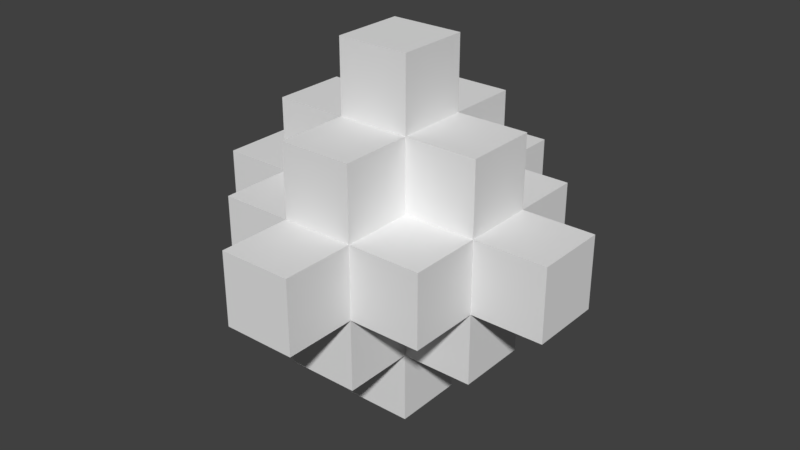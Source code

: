 # Source: Spike.blend  (saved by Blender 2.79.0; exported with 4.5.12 LTS)
import bpy
from mathutils import Matrix  # noqa: F401  (used for matrix-valued properties, if any)

bpy.ops.wm.read_factory_settings(use_empty=True)
scene = bpy.context.scene
scene.name = 'Scene'

# ---- collections
col_collection_1 = bpy.data.collections.new('Collection 1'); scene.collection.children.link(col_collection_1)

# ---- world
world_world = bpy.data.worlds.new('World'); scene.world = world_world
world_world.color = (0.05088, 0.05088, 0.05088)
world_world.use_sun_shadow = False
world_world.sun_shadow_jitter_overblur = 0.0
world_world.cycles.sampling_method = 'MANUAL'

# ---- meshes
me_spike_001 = bpy.data.meshes.new('Spike.001')
me_spike_001.from_pydata([(-0.05, -0.05, -0.25), (-0.05, -0.05, -0.15), (-0.05, 0.05, -0.15), (-0.05, 0.05, -0.25), (-0.05, -0.15, -0.15), (-0.05, -0.15, -0.05), (-0.05, -0.05, -0.05), (-0.05, -0.05, -0.15), (-0.15, -0.05, -0.15), (-0.15, -0.05, -0.05), (-0.15, 0.05, -0.05), (-0.15, 0.05, -0.15), (-0.05, 0.05, -0.15), (-0.05, 0.05, -0.05), (-0.05, 0.15, -0.05), (-0.05, 0.15, -0.15), (-0.05, -0.25, -0.05), (-0.05, -0.25, 0.05), (-0.05, -0.15, 0.05), (-0.05, -0.15, -0.05), (-0.15, -0.15, -0.05), (-0.15, -0.15, 0.05), (-0.15, -0.05, 0.05), (-0.15, -0.05, -0.05), (-0.25, -0.05, -0.05), (-0.25, -0.05, 0.05), (-0.25, 0.05, 0.05), (-0.25, 0.05, -0.05), (-0.15, 0.05, -0.05), (-0.15, 0.05, 0.05), (-0.15, 0.15, 0.05), (-0.15, 0.15, -0.05), (-0.05, 0.15, -0.05), (-0.05, 0.15, 0.05), (-0.05, 0.25, 0.05), (-0.05, 0.25, -0.05), (-0.05, -0.15, 0.05), (-0.05, -0.15, 0.15), (-0.05, -0.05, 0.15), (-0.05, -0.05, 0.05), (-0.15, -0.05, 0.05), (-0.15, -0.05, 0.15), (-0.15, 0.05, 0.15), (-0.15, 0.05, 0.05), (-0.05, 0.05, 0.05), (-0.05, 0.05, 0.15), (-0.05, 0.15, 0.15), (-0.05, 0.15, 0.05), (-0.05, -0.05, 0.15), (-0.05, -0.05, 0.25), (-0.05, 0.05, 0.25), (-0.05, 0.05, 0.15), (0.05, -0.05, -0.25), (0.05, 0.05, -0.25), (0.05, 0.05, -0.15), (0.05, -0.05, -0.15), (0.05, -0.15, -0.15), (0.05, -0.05, -0.15), (0.05, -0.05, -0.05), (0.05, -0.15, -0.05), (0.15, -0.05, -0.15), (0.15, 0.05, -0.15), (0.15, 0.05, -0.05), (0.15, -0.05, -0.05), (0.05, 0.05, -0.15), (0.05, 0.15, -0.15), (0.05, 0.15, -0.05), (0.05, 0.05, -0.05), (0.05, -0.25, -0.05), (0.05, -0.15, -0.05), (0.05, -0.15, 0.05), (0.05, -0.25, 0.05), (0.15, -0.15, -0.05), (0.15, -0.05, -0.05), (0.15, -0.05, 0.05), (0.15, -0.15, 0.05), (0.25, -0.05, -0.05), (0.25, 0.05, -0.05), (0.25, 0.05, 0.05), (0.25, -0.05, 0.05), (0.15, 0.05, -0.05), (0.15, 0.15, -0.05), (0.15, 0.15, 0.05), (0.15, 0.05, 0.05), (0.05, 0.15, -0.05), (0.05, 0.25, -0.05), (0.05, 0.25, 0.05), (0.05, 0.15, 0.05), (0.05, -0.15, 0.05), (0.05, -0.05, 0.05), (0.05, -0.05, 0.15), (0.05, -0.15, 0.15), (0.15, -0.05, 0.05), (0.15, 0.05, 0.05), (0.15, 0.05, 0.15), (0.15, -0.05, 0.15), (0.05, 0.05, 0.05), (0.05, 0.15, 0.05), (0.05, 0.15, 0.15), (0.05, 0.05, 0.15), (0.05, -0.05, 0.15), (0.05, 0.05, 0.15), (0.05, 0.05, 0.25), (0.05, -0.05, 0.25), (-0.05, -0.05, -0.25), (0.05, -0.05, -0.25), (0.05, -0.05, -0.15), (-0.05, -0.05, -0.15), (-0.05, -0.15, -0.15), (0.05, -0.15, -0.15), (0.05, -0.15, -0.05), (-0.05, -0.15, -0.05), (-0.15, -0.05, -0.15), (-0.05, -0.05, -0.15), (-0.05, -0.05, -0.05), (-0.15, -0.05, -0.05), (0.05, -0.05, -0.15), (0.15, -0.05, -0.15), (0.15, -0.05, -0.05), (0.05, -0.05, -0.05), (-0.05, -0.25, -0.05), (0.05, -0.25, -0.05), (0.05, -0.25, 0.05), (-0.05, -0.25, 0.05), (-0.15, -0.15, -0.05), (-0.05, -0.15, -0.05), (-0.05, -0.15, 0.05), (-0.15, -0.15, 0.05), (0.05, -0.15, -0.05), (0.15, -0.15, -0.05), (0.15, -0.15, 0.05), (0.05, -0.15, 0.05), (-0.25, -0.05, -0.05), (-0.15, -0.05, -0.05), (-0.15, -0.05, 0.05), (-0.25, -0.05, 0.05), (0.15, -0.05, -0.05), (0.25, -0.05, -0.05), (0.25, -0.05, 0.05), (0.15, -0.05, 0.05), (-0.05, -0.15, 0.05), (0.05, -0.15, 0.05), (0.05, -0.15, 0.15), (-0.05, -0.15, 0.15), (-0.15, -0.05, 0.05), (-0.05, -0.05, 0.05), (-0.05, -0.05, 0.15), (-0.15, -0.05, 0.15), (0.05, -0.05, 0.05), (0.15, -0.05, 0.05), (0.15, -0.05, 0.15), (0.05, -0.05, 0.15), (-0.05, -0.05, 0.15), (0.05, -0.05, 0.15), (0.05, -0.05, 0.25), (-0.05, -0.05, 0.25), (-0.05, 0.05, -0.25), (-0.05, 0.05, -0.15), (0.05, 0.05, -0.15), (0.05, 0.05, -0.25), (-0.15, 0.05, -0.15), (-0.15, 0.05, -0.05), (-0.05, 0.05, -0.05), (-0.05, 0.05, -0.15), (0.05, 0.05, -0.15), (0.05, 0.05, -0.05), (0.15, 0.05, -0.05), (0.15, 0.05, -0.15), (-0.05, 0.15, -0.15), (-0.05, 0.15, -0.05), (0.05, 0.15, -0.05), (0.05, 0.15, -0.15), (-0.25, 0.05, -0.05), (-0.25, 0.05, 0.05), (-0.15, 0.05, 0.05), (-0.15, 0.05, -0.05), (0.15, 0.05, -0.05), (0.15, 0.05, 0.05), (0.25, 0.05, 0.05), (0.25, 0.05, -0.05), (-0.15, 0.15, -0.05), (-0.15, 0.15, 0.05), (-0.05, 0.15, 0.05), (-0.05, 0.15, -0.05), (0.05, 0.15, -0.05), (0.05, 0.15, 0.05), (0.15, 0.15, 0.05), (0.15, 0.15, -0.05), (-0.05, 0.25, -0.05), (-0.05, 0.25, 0.05), (0.05, 0.25, 0.05), (0.05, 0.25, -0.05), (-0.15, 0.05, 0.05), (-0.15, 0.05, 0.15), (-0.05, 0.05, 0.15), (-0.05, 0.05, 0.05), (0.05, 0.05, 0.05), (0.05, 0.05, 0.15), (0.15, 0.05, 0.15), (0.15, 0.05, 0.05), (-0.05, 0.15, 0.05), (-0.05, 0.15, 0.15), (0.05, 0.15, 0.15), (0.05, 0.15, 0.05), (-0.05, 0.05, 0.15), (-0.05, 0.05, 0.25), (0.05, 0.05, 0.25), (0.05, 0.05, 0.15), (-0.05, -0.05, -0.25), (-0.05, 0.05, -0.25), (0.05, 0.05, -0.25), (0.05, -0.05, -0.25), (-0.05, -0.15, -0.15), (-0.05, -0.05, -0.15), (0.05, -0.05, -0.15), (0.05, -0.15, -0.15), (-0.15, -0.05, -0.15), (-0.15, 0.05, -0.15), (-0.05, 0.05, -0.15), (-0.05, -0.05, -0.15), (0.05, -0.05, -0.15), (0.05, 0.05, -0.15), (0.15, 0.05, -0.15), (0.15, -0.05, -0.15), (-0.05, 0.05, -0.15), (-0.05, 0.15, -0.15), (0.05, 0.15, -0.15), (0.05, 0.05, -0.15), (-0.05, -0.25, -0.05), (-0.05, -0.15, -0.05), (0.05, -0.15, -0.05), (0.05, -0.25, -0.05), (-0.15, -0.15, -0.05), (-0.15, -0.05, -0.05), (-0.05, -0.05, -0.05), (-0.05, -0.15, -0.05), (0.05, -0.15, -0.05), (0.05, -0.05, -0.05), (0.15, -0.05, -0.05), (0.15, -0.15, -0.05), (-0.25, -0.05, -0.05), (-0.25, 0.05, -0.05), (-0.15, 0.05, -0.05), (-0.15, -0.05, -0.05), (0.15, -0.05, -0.05), (0.15, 0.05, -0.05), (0.25, 0.05, -0.05), (0.25, -0.05, -0.05), (-0.15, 0.05, -0.05), (-0.15, 0.15, -0.05), (-0.05, 0.15, -0.05), (-0.05, 0.05, -0.05), (0.05, 0.05, -0.05), (0.05, 0.15, -0.05), (0.15, 0.15, -0.05), (0.15, 0.05, -0.05), (-0.05, 0.15, -0.05), (-0.05, 0.25, -0.05), (0.05, 0.25, -0.05), (0.05, 0.15, -0.05), (-0.05, -0.25, 0.05), (0.05, -0.25, 0.05), (0.05, -0.15, 0.05), (-0.05, -0.15, 0.05), (-0.15, -0.15, 0.05), (-0.05, -0.15, 0.05), (-0.05, -0.05, 0.05), (-0.15, -0.05, 0.05), (0.05, -0.15, 0.05), (0.15, -0.15, 0.05), (0.15, -0.05, 0.05), (0.05, -0.05, 0.05), (-0.25, -0.05, 0.05), (-0.15, -0.05, 0.05), (-0.15, 0.05, 0.05), (-0.25, 0.05, 0.05), (0.15, -0.05, 0.05), (0.25, -0.05, 0.05), (0.25, 0.05, 0.05), (0.15, 0.05, 0.05), (-0.15, 0.05, 0.05), (-0.05, 0.05, 0.05), (-0.05, 0.15, 0.05), (-0.15, 0.15, 0.05), (0.05, 0.05, 0.05), (0.15, 0.05, 0.05), (0.15, 0.15, 0.05), (0.05, 0.15, 0.05), (-0.05, 0.15, 0.05), (0.05, 0.15, 0.05), (0.05, 0.25, 0.05), (-0.05, 0.25, 0.05), (-0.05, -0.15, 0.15), (0.05, -0.15, 0.15), (0.05, -0.05, 0.15), (-0.05, -0.05, 0.15), (-0.15, -0.05, 0.15), (-0.05, -0.05, 0.15), (-0.05, 0.05, 0.15), (-0.15, 0.05, 0.15), (0.05, -0.05, 0.15), (0.15, -0.05, 0.15), (0.15, 0.05, 0.15), (0.05, 0.05, 0.15), (-0.05, 0.05, 0.15), (0.05, 0.05, 0.15), (0.05, 0.15, 0.15), (-0.05, 0.15, 0.15), (-0.05, -0.05, 0.25), (0.05, -0.05, 0.25), (0.05, 0.05, 0.25), (-0.05, 0.05, 0.25)], [], [(0, 1, 2, 3), (4, 5, 6, 7), (8, 9, 10, 11), (12, 13, 14, 15), (16, 17, 18, 19), (20, 21, 22, 23), (24, 25, 26, 27), (28, 29, 30, 31), (32, 33, 34, 35), (36, 37, 38, 39), (40, 41, 42, 43), (44, 45, 46, 47), (48, 49, 50, 51), (52, 53, 54, 55), (56, 57, 58, 59), (60, 61, 62, 63), (64, 65, 66, 67), (68, 69, 70, 71), (72, 73, 74, 75), (76, 77, 78, 79), (80, 81, 82, 83), (84, 85, 86, 87), (88, 89, 90, 91), (92, 93, 94, 95), (96, 97, 98, 99), (100, 101, 102, 103), (104, 105, 106, 107), (108, 109, 110, 111), (112, 113, 114, 115), (116, 117, 118, 119), (120, 121, 122, 123), (124, 125, 126, 127), (128, 129, 130, 131), (132, 133, 134, 135), (136, 137, 138, 139), (140, 141, 142, 143), (144, 145, 146, 147), (148, 149, 150, 151), (152, 153, 154, 155), (156, 157, 158, 159), (160, 161, 162, 163), (164, 165, 166, 167), (168, 169, 170, 171), (172, 173, 174, 175), (176, 177, 178, 179), (180, 181, 182, 183), (184, 185, 186, 187), (188, 189, 190, 191), (192, 193, 194, 195), (196, 197, 198, 199), (200, 201, 202, 203), (204, 205, 206, 207), (208, 209, 210, 211), (212, 213, 214, 215), (216, 217, 218, 219), (220, 221, 222, 223), (224, 225, 226, 227), (228, 229, 230, 231), (232, 233, 234, 235), (236, 237, 238, 239), (240, 241, 242, 243), (244, 245, 246, 247), (248, 249, 250, 251), (252, 253, 254, 255), (256, 257, 258, 259), (260, 261, 262, 263), (264, 265, 266, 267), (268, 269, 270, 271), (272, 273, 274, 275), (276, 277, 278, 279), (280, 281, 282, 283), (284, 285, 286, 287), (288, 289, 290, 291), (292, 293, 294, 295), (296, 297, 298, 299), (300, 301, 302, 303), (304, 305, 306, 307), (308, 309, 310, 311)])
_ca = me_spike_001.color_attributes.new('Col', 'BYTE_COLOR', 'CORNER')
_ca.data.foreach_set('color', [0.05781, 0.05781, 0.05781, 1.0, 0.05781, 0.05781, 0.05781, 1.0, 0.05781, 0.05781, 0.05781, 1.0, 0.05781, 0.05781, 0.05781, 1.0, 0.05781, 0.05781, 0.05781, 1.0, 0.05781, 0.05781, 0.05781, 1.0, 0.05781, 0.05781, 0.05781, 1.0, 0.05781, 0.05781, 0.05781, 1.0, 0.05781, 0.05781, 0.05781, 1.0, 0.05781, 0.05781, 0.05781, 1.0, 0.05781, 0.05781, 0.05781, 1.0, 0.05781, 0.05781, 0.05781, 1.0, 0.05781, 0.05781, 0.05781, 1.0, 0.05781, 0.05781, 0.05781, 1.0, 0.05781, 0.05781, 0.05781, 1.0, 0.05781, 0.05781, 0.05781, 1.0, 0.05781, 0.05781, 0.05781, 1.0, 0.05781, 0.05781, 0.05781, 1.0, 0.05781, 0.05781, 0.05781, 1.0, 0.05781, 0.05781, 0.05781, 1.0, 0.05781, 0.05781, 0.05781, 1.0, 0.05781, 0.05781, 0.05781, 1.0, 0.05781, 0.05781, 0.05781, 1.0, 0.05781, 0.05781, 0.05781, 1.0, 0.05781, 0.05781, 0.05781, 1.0, 0.05781, 0.05781, 0.05781, 1.0, 0.05781, 0.05781, 0.05781, 1.0, 0.05781, 0.05781, 0.05781, 1.0, 0.05781, 0.05781, 0.05781, 1.0, 0.05781, 0.05781, 0.05781, 1.0, 0.05781, 0.05781, 0.05781, 1.0, 0.05781, 0.05781, 0.05781, 1.0, 0.05781, 0.05781, 0.05781, 1.0, 0.05781, 0.05781, 0.05781, 1.0, 0.05781, 0.05781, 0.05781, 1.0, 0.05781, 0.05781, 0.05781, 1.0, 0.05781, 0.05781, 0.05781, 1.0, 0.05781, 0.05781, 0.05781, 1.0, 0.05781, 0.05781, 0.05781, 1.0, 0.05781, 0.05781, 0.05781, 1.0, 0.05781, 0.05781, 0.05781, 1.0, 0.05781, 0.05781, 0.05781, 1.0, 0.05781, 0.05781, 0.05781, 1.0, 0.05781, 0.05781, 0.05781, 1.0, 0.05781, 0.05781, 0.05781, 1.0, 0.05781, 0.05781, 0.05781, 1.0, 0.05781, 0.05781, 0.05781, 1.0, 0.05781, 0.05781, 0.05781, 1.0, 0.05781, 0.05781, 0.05781, 1.0, 0.05781, 0.05781, 0.05781, 1.0, 0.05781, 0.05781, 0.05781, 1.0, 0.05781, 0.05781, 0.05781, 1.0, 0.05781, 0.05781, 0.05781, 1.0, 0.05781, 0.05781, 0.05781, 1.0, 0.05781, 0.05781, 0.05781, 1.0, 0.05781, 0.05781, 0.05781, 1.0, 0.05781, 0.05781, 0.05781, 1.0, 0.05781, 0.05781, 0.05781, 1.0, 0.05781, 0.05781, 0.05781, 1.0, 0.05781, 0.05781, 0.05781, 1.0, 0.05781, 0.05781, 0.05781, 1.0, 0.05781, 0.05781, 0.05781, 1.0, 0.05781, 0.05781, 0.05781, 1.0, 0.05781, 0.05781, 0.05781, 1.0, 0.05781, 0.05781, 0.05781, 1.0, 0.05781, 0.05781, 0.05781, 1.0, 0.05781, 0.05781, 0.05781, 1.0, 0.05781, 0.05781, 0.05781, 1.0, 0.05781, 0.05781, 0.05781, 1.0, 0.05781, 0.05781, 0.05781, 1.0, 0.05781, 0.05781, 0.05781, 1.0, 0.05781, 0.05781, 0.05781, 1.0, 0.05781, 0.05781, 0.05781, 1.0, 0.05781, 0.05781, 0.05781, 1.0, 0.05781, 0.05781, 0.05781, 1.0, 0.05781, 0.05781, 0.05781, 1.0, 0.05781, 0.05781, 0.05781, 1.0, 0.05781, 0.05781, 0.05781, 1.0, 0.05781, 0.05781, 0.05781, 1.0, 0.05781, 0.05781, 0.05781, 1.0, 0.05781, 0.05781, 0.05781, 1.0, 0.05781, 0.05781, 0.05781, 1.0, 0.05781, 0.05781, 0.05781, 1.0, 0.05781, 0.05781, 0.05781, 1.0, 0.05781, 0.05781, 0.05781, 1.0, 0.05781, 0.05781, 0.05781, 1.0, 0.05781, 0.05781, 0.05781, 1.0, 0.05781, 0.05781, 0.05781, 1.0, 0.05781, 0.05781, 0.05781, 1.0, 0.05781, 0.05781, 0.05781, 1.0, 0.05781, 0.05781, 0.05781, 1.0, 0.05781, 0.05781, 0.05781, 1.0, 0.05781, 0.05781, 0.05781, 1.0, 0.05781, 0.05781, 0.05781, 1.0, 0.05781, 0.05781, 0.05781, 1.0, 0.05781, 0.05781, 0.05781, 1.0, 0.05781, 0.05781, 0.05781, 1.0, 0.05781, 0.05781, 0.05781, 1.0, 0.05781, 0.05781, 0.05781, 1.0, 0.05781, 0.05781, 0.05781, 1.0, 0.05781, 0.05781, 0.05781, 1.0, 0.05781, 0.05781, 0.05781, 1.0, 0.05781, 0.05781, 0.05781, 1.0, 0.05781, 0.05781, 0.05781, 1.0, 0.05781, 0.05781, 0.05781, 1.0, 0.05781, 0.05781, 0.05781, 1.0, 0.05781, 0.05781, 0.05781, 1.0, 0.05781, 0.05781, 0.05781, 1.0, 0.05781, 0.05781, 0.05781, 1.0, 0.05781, 0.05781, 0.05781, 1.0, 0.05781, 0.05781, 0.05781, 1.0, 0.05781, 0.05781, 0.05781, 1.0, 0.05781, 0.05781, 0.05781, 1.0, 0.05781, 0.05781, 0.05781, 1.0, 0.05781, 0.05781, 0.05781, 1.0, 0.05781, 0.05781, 0.05781, 1.0, 0.05781, 0.05781, 0.05781, 1.0, 0.05781, 0.05781, 0.05781, 1.0, 0.05781, 0.05781, 0.05781, 1.0, 0.05781, 0.05781, 0.05781, 1.0, 0.05781, 0.05781, 0.05781, 1.0, 0.05781, 0.05781, 0.05781, 1.0, 0.05781, 0.05781, 0.05781, 1.0, 0.05781, 0.05781, 0.05781, 1.0, 0.05781, 0.05781, 0.05781, 1.0, 0.05781, 0.05781, 0.05781, 1.0, 0.05781, 0.05781, 0.05781, 1.0, 0.05781, 0.05781, 0.05781, 1.0, 0.05781, 0.05781, 0.05781, 1.0, 0.05781, 0.05781, 0.05781, 1.0, 0.05781, 0.05781, 0.05781, 1.0, 0.05781, 0.05781, 0.05781, 1.0, 0.05781, 0.05781, 0.05781, 1.0, 0.05781, 0.05781, 0.05781, 1.0, 0.05781, 0.05781, 0.05781, 1.0, 0.05781, 0.05781, 0.05781, 1.0, 0.05781, 0.05781, 0.05781, 1.0, 0.05781, 0.05781, 0.05781, 1.0, 0.05781, 0.05781, 0.05781, 1.0, 0.05781, 0.05781, 0.05781, 1.0, 0.05781, 0.05781, 0.05781, 1.0, 0.05781, 0.05781, 0.05781, 1.0, 0.05781, 0.05781, 0.05781, 1.0, 0.05781, 0.05781, 0.05781, 1.0, 0.05781, 0.05781, 0.05781, 1.0, 0.05781, 0.05781, 0.05781, 1.0, 0.05781, 0.05781, 0.05781, 1.0, 0.05781, 0.05781, 0.05781, 1.0, 0.05781, 0.05781, 0.05781, 1.0, 0.05781, 0.05781, 0.05781, 1.0, 0.05781, 0.05781, 0.05781, 1.0, 0.05781, 0.05781, 0.05781, 1.0, 0.05781, 0.05781, 0.05781, 1.0, 0.05781, 0.05781, 0.05781, 1.0, 0.05781, 0.05781, 0.05781, 1.0, 0.05781, 0.05781, 0.05781, 1.0, 0.05781, 0.05781, 0.05781, 1.0, 0.05781, 0.05781, 0.05781, 1.0, 0.05781, 0.05781, 0.05781, 1.0, 0.05781, 0.05781, 0.05781, 1.0, 0.05781, 0.05781, 0.05781, 1.0, 0.05781, 0.05781, 0.05781, 1.0, 0.05781, 0.05781, 0.05781, 1.0, 0.05781, 0.05781, 0.05781, 1.0, 0.05781, 0.05781, 0.05781, 1.0, 0.05781, 0.05781, 0.05781, 1.0, 0.05781, 0.05781, 0.05781, 1.0, 0.05781, 0.05781, 0.05781, 1.0, 0.05781, 0.05781, 0.05781, 1.0, 0.05781, 0.05781, 0.05781, 1.0, 0.05781, 0.05781, 0.05781, 1.0, 0.05781, 0.05781, 0.05781, 1.0, 0.05781, 0.05781, 0.05781, 1.0, 0.05781, 0.05781, 0.05781, 1.0, 0.05781, 0.05781, 0.05781, 1.0, 0.05781, 0.05781, 0.05781, 1.0, 0.05781, 0.05781, 0.05781, 1.0, 0.05781, 0.05781, 0.05781, 1.0, 0.05781, 0.05781, 0.05781, 1.0, 0.05781, 0.05781, 0.05781, 1.0, 0.05781, 0.05781, 0.05781, 1.0, 0.05781, 0.05781, 0.05781, 1.0, 0.05781, 0.05781, 0.05781, 1.0, 0.05781, 0.05781, 0.05781, 1.0, 0.05781, 0.05781, 0.05781, 1.0, 0.05781, 0.05781, 0.05781, 1.0, 0.05781, 0.05781, 0.05781, 1.0, 0.05781, 0.05781, 0.05781, 1.0, 0.05781, 0.05781, 0.05781, 1.0, 0.05781, 0.05781, 0.05781, 1.0, 0.05781, 0.05781, 0.05781, 1.0, 0.05781, 0.05781, 0.05781, 1.0, 0.05781, 0.05781, 0.05781, 1.0, 0.05781, 0.05781, 0.05781, 1.0, 0.05781, 0.05781, 0.05781, 1.0, 0.05781, 0.05781, 0.05781, 1.0, 0.05781, 0.05781, 0.05781, 1.0, 0.05781, 0.05781, 0.05781, 1.0, 0.05781, 0.05781, 0.05781, 1.0, 0.05781, 0.05781, 0.05781, 1.0, 0.05781, 0.05781, 0.05781, 1.0, 0.05781, 0.05781, 0.05781, 1.0, 0.05781, 0.05781, 0.05781, 1.0, 0.05781, 0.05781, 0.05781, 1.0, 0.05781, 0.05781, 0.05781, 1.0, 0.05781, 0.05781, 0.05781, 1.0, 0.05781, 0.05781, 0.05781, 1.0, 0.05781, 0.05781, 0.05781, 1.0, 0.05781, 0.05781, 0.05781, 1.0, 0.05781, 0.05781, 0.05781, 1.0, 0.05781, 0.05781, 0.05781, 1.0, 0.05781, 0.05781, 0.05781, 1.0, 0.05781, 0.05781, 0.05781, 1.0, 0.05781, 0.05781, 0.05781, 1.0, 0.05781, 0.05781, 0.05781, 1.0, 0.05781, 0.05781, 0.05781, 1.0, 0.05781, 0.05781, 0.05781, 1.0, 0.05781, 0.05781, 0.05781, 1.0, 0.05781, 0.05781, 0.05781, 1.0, 0.05781, 0.05781, 0.05781, 1.0, 0.05781, 0.05781, 0.05781, 1.0, 0.05781, 0.05781, 0.05781, 1.0, 0.05781, 0.05781, 0.05781, 1.0, 0.05781, 0.05781, 0.05781, 1.0, 0.05781, 0.05781, 0.05781, 1.0, 0.05781, 0.05781, 0.05781, 1.0, 0.05781, 0.05781, 0.05781, 1.0, 0.05781, 0.05781, 0.05781, 1.0, 0.05781, 0.05781, 0.05781, 1.0, 0.05781, 0.05781, 0.05781, 1.0, 0.05781, 0.05781, 0.05781, 1.0, 0.05781, 0.05781, 0.05781, 1.0, 0.05781, 0.05781, 0.05781, 1.0, 0.05781, 0.05781, 0.05781, 1.0, 0.05781, 0.05781, 0.05781, 1.0, 0.05781, 0.05781, 0.05781, 1.0, 0.05781, 0.05781, 0.05781, 1.0, 0.05781, 0.05781, 0.05781, 1.0, 0.05781, 0.05781, 0.05781, 1.0, 0.05781, 0.05781, 0.05781, 1.0, 0.05781, 0.05781, 0.05781, 1.0, 0.05781, 0.05781, 0.05781, 1.0, 0.05781, 0.05781, 0.05781, 1.0, 0.05781, 0.05781, 0.05781, 1.0, 0.05781, 0.05781, 0.05781, 1.0, 0.05781, 0.05781, 0.05781, 1.0, 0.05781, 0.05781, 0.05781, 1.0, 0.05781, 0.05781, 0.05781, 1.0, 0.05781, 0.05781, 0.05781, 1.0, 0.05781, 0.05781, 0.05781, 1.0, 0.05781, 0.05781, 0.05781, 1.0, 0.05781, 0.05781, 0.05781, 1.0, 0.05781, 0.05781, 0.05781, 1.0, 0.05781, 0.05781, 0.05781, 1.0, 0.05781, 0.05781, 0.05781, 1.0, 0.05781, 0.05781, 0.05781, 1.0, 0.05781, 0.05781, 0.05781, 1.0, 0.05781, 0.05781, 0.05781, 1.0, 0.05781, 0.05781, 0.05781, 1.0, 0.05781, 0.05781, 0.05781, 1.0, 0.05781, 0.05781, 0.05781, 1.0, 0.05781, 0.05781, 0.05781, 1.0, 0.05781, 0.05781, 0.05781, 1.0, 0.05781, 0.05781, 0.05781, 1.0, 0.05781, 0.05781, 0.05781, 1.0, 0.05781, 0.05781, 0.05781, 1.0, 0.05781, 0.05781, 0.05781, 1.0, 0.05781, 0.05781, 0.05781, 1.0, 0.05781, 0.05781, 0.05781, 1.0, 0.05781, 0.05781, 0.05781, 1.0, 0.05781, 0.05781, 0.05781, 1.0, 0.05781, 0.05781, 0.05781, 1.0, 0.05781, 0.05781, 0.05781, 1.0, 0.05781, 0.05781, 0.05781, 1.0, 0.05781, 0.05781, 0.05781, 1.0, 0.05781, 0.05781, 0.05781, 1.0, 0.05781, 0.05781, 0.05781, 1.0, 0.05781, 0.05781, 0.05781, 1.0, 0.05781, 0.05781, 0.05781, 1.0, 0.05781, 0.05781, 0.05781, 1.0, 0.05781, 0.05781, 0.05781, 1.0, 0.05781, 0.05781, 0.05781, 1.0, 0.05781, 0.05781, 0.05781, 1.0, 0.05781, 0.05781, 0.05781, 1.0, 0.05781, 0.05781, 0.05781, 1.0, 0.05781, 0.05781, 0.05781, 1.0, 0.05781, 0.05781, 0.05781, 1.0, 0.05781, 0.05781, 0.05781, 1.0, 0.05781, 0.05781, 0.05781, 1.0, 0.05781, 0.05781, 0.05781, 1.0, 0.05781, 0.05781, 0.05781, 1.0, 0.05781, 0.05781, 0.05781, 1.0, 0.05781, 0.05781, 0.05781, 1.0, 0.05781, 0.05781, 0.05781, 1.0, 0.05781, 0.05781, 0.05781, 1.0, 0.05781, 0.05781, 0.05781, 1.0, 0.05781, 0.05781, 0.05781, 1.0, 0.05781, 0.05781, 0.05781, 1.0, 0.05781, 0.05781, 0.05781, 1.0, 0.05781, 0.05781, 0.05781, 1.0, 0.05781, 0.05781, 0.05781, 1.0, 0.05781, 0.05781, 0.05781, 1.0, 0.05781, 0.05781, 0.05781, 1.0, 0.05781, 0.05781, 0.05781, 1.0, 0.05781, 0.05781, 0.05781, 1.0, 0.05781, 0.05781, 0.05781, 1.0, 0.05781, 0.05781, 0.05781, 1.0, 0.05781, 0.05781, 0.05781, 1.0, 0.05781, 0.05781, 0.05781, 1.0, 0.05781, 0.05781, 0.05781, 1.0, 0.05781, 0.05781, 0.05781, 1.0, 0.05781, 0.05781, 0.05781, 1.0])
me_spike_001.use_remesh_preserve_volume = False
me_spike_001.use_remesh_preserve_attributes = False
me_spike_001.use_mirror_vertex_groups = False
me_spike_001.update()

# ---- objects
ob_spike = bpy.data.objects.new('Spike', me_spike_001)

# ---- transforms, parenting, visibility, modifiers, constraints
ob_spike.location = (0.0, 0.0, 0.0)
ob_spike.lineart.crease_threshold = 0.0

# ---- collection membership
col_collection_1.objects.link(ob_spike)

# ---- scene / render settings (as saved in the file)
scene.frame_start = 1; scene.frame_end = 250; scene.frame_set(1)
scene.render.engine = 'BLENDER_EEVEE_NEXT'
scene.render.resolution_percentage = 50
scene.render.dither_intensity = 0.0
scene.cycles.use_denoising = False
scene.cycles.samples = 128
scene.cycles.sampling_pattern = 'TABULATED_SOBOL'
scene.cycles.use_adaptive_sampling = False
scene.cycles.use_light_tree = False
scene.cycles.blur_glossy = 0.0
scene.cycles.sample_clamp_indirect = 0.0
scene.view_settings.view_transform = 'Standard'
bpy.context.view_layer.update()

# ---- added for rendering (the .blend has no active camera and no usable light): camera, sun
cam_auto = bpy.data.cameras.new('AutoCamera')
cam_auto.lens = 50.0
cam_auto.sensor_width = 36.0
cam_auto.clip_end = 1000.0
ob_auto_camera = bpy.data.objects.new('AutoCamera', cam_auto)
scene.collection.objects.link(ob_auto_camera)
ob_auto_camera.location = (0.801268, -0.961522, 0.641014)
ob_auto_camera.rotation_euler = (1.09748, -7.21219e-08, 0.694738)
scene.camera = ob_auto_camera
light_auto_sun = bpy.data.lights.new('AutoSun', 'SUN')
light_auto_sun.energy = 3.0
light_auto_sun.angle = 0.0523599
ob_auto_sun = bpy.data.objects.new('AutoSun', light_auto_sun)
scene.collection.objects.link(ob_auto_sun)
ob_auto_sun.rotation_euler = (0.872665, 0.174533, 0.523599)
bpy.context.view_layer.update()
